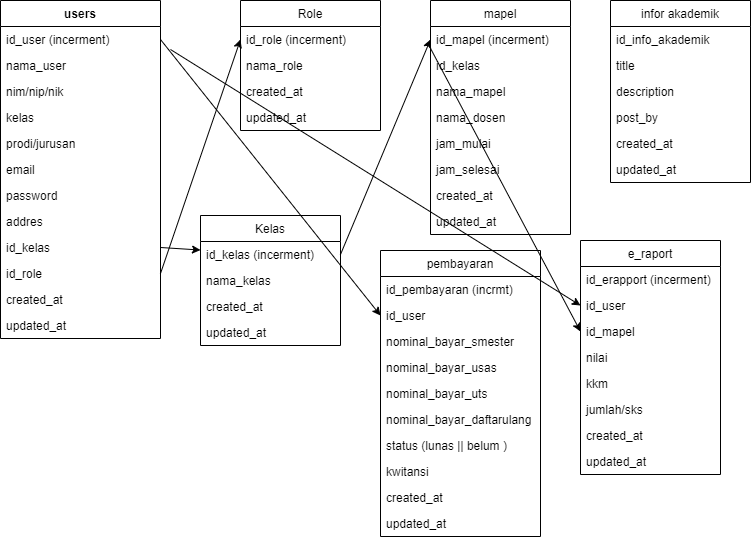

The diagram above was exported from draw.io. Its source (the exported page's mxGraphModel, read from the mxfile embedded in the PNG):
<mxGraphModel dx="868" dy="482" grid="1" gridSize="10" guides="1" tooltips="1" connect="1" arrows="1" fold="1" page="1" pageScale="1" pageWidth="1100" pageHeight="850" background="#ffffff" math="0" shadow="0">
  <root>
    <mxCell id="0" />
    <mxCell id="1" parent="0" />
    <mxCell id="6V622wFq_X3HifbnI0Es-22" value="" style="endArrow=classic;html=1;exitX=1;exitY=0.5;exitDx=0;exitDy=0;entryX=0;entryY=0.5;entryDx=0;entryDy=0;" edge="1" parent="1" source="6V622wFq_X3HifbnI0Es-13" target="6V622wFq_X3HifbnI0Es-15">
      <mxGeometry width="50" height="50" relative="1" as="geometry">
        <mxPoint x="420" y="280" as="sourcePoint" />
        <mxPoint x="470" y="230" as="targetPoint" />
      </mxGeometry>
    </mxCell>
    <mxCell id="6V622wFq_X3HifbnI0Es-1" value="users&#10;" style="swimlane;fontStyle=1;align=center;verticalAlign=top;childLayout=stackLayout;horizontal=1;startSize=26;horizontalStack=0;resizeParent=1;resizeParentMax=0;resizeLast=0;collapsible=1;marginBottom=0;" vertex="1" parent="1">
      <mxGeometry x="100" y="80" width="160" height="338" as="geometry" />
    </mxCell>
    <mxCell id="6V622wFq_X3HifbnI0Es-2" value="id_user (incerment)" style="text;strokeColor=none;fillColor=none;align=left;verticalAlign=top;spacingLeft=4;spacingRight=4;overflow=hidden;rotatable=0;points=[[0,0.5],[1,0.5]];portConstraint=eastwest;" vertex="1" parent="6V622wFq_X3HifbnI0Es-1">
      <mxGeometry y="26" width="160" height="26" as="geometry" />
    </mxCell>
    <mxCell id="6V622wFq_X3HifbnI0Es-4" value="nama_user" style="text;strokeColor=none;fillColor=none;align=left;verticalAlign=top;spacingLeft=4;spacingRight=4;overflow=hidden;rotatable=0;points=[[0,0.5],[1,0.5]];portConstraint=eastwest;" vertex="1" parent="6V622wFq_X3HifbnI0Es-1">
      <mxGeometry y="52" width="160" height="26" as="geometry" />
    </mxCell>
    <mxCell id="6V622wFq_X3HifbnI0Es-5" value="nim/nip/nik" style="text;strokeColor=none;fillColor=none;align=left;verticalAlign=top;spacingLeft=4;spacingRight=4;overflow=hidden;rotatable=0;points=[[0,0.5],[1,0.5]];portConstraint=eastwest;" vertex="1" parent="6V622wFq_X3HifbnI0Es-1">
      <mxGeometry y="78" width="160" height="26" as="geometry" />
    </mxCell>
    <mxCell id="6V622wFq_X3HifbnI0Es-7" value="kelas" style="text;strokeColor=none;fillColor=none;align=left;verticalAlign=top;spacingLeft=4;spacingRight=4;overflow=hidden;rotatable=0;points=[[0,0.5],[1,0.5]];portConstraint=eastwest;" vertex="1" parent="6V622wFq_X3HifbnI0Es-1">
      <mxGeometry y="104" width="160" height="26" as="geometry" />
    </mxCell>
    <mxCell id="6V622wFq_X3HifbnI0Es-8" value="prodi/jurusan" style="text;strokeColor=none;fillColor=none;align=left;verticalAlign=top;spacingLeft=4;spacingRight=4;overflow=hidden;rotatable=0;points=[[0,0.5],[1,0.5]];portConstraint=eastwest;" vertex="1" parent="6V622wFq_X3HifbnI0Es-1">
      <mxGeometry y="130" width="160" height="26" as="geometry" />
    </mxCell>
    <mxCell id="6V622wFq_X3HifbnI0Es-9" value="email" style="text;strokeColor=none;fillColor=none;align=left;verticalAlign=top;spacingLeft=4;spacingRight=4;overflow=hidden;rotatable=0;points=[[0,0.5],[1,0.5]];portConstraint=eastwest;" vertex="1" parent="6V622wFq_X3HifbnI0Es-1">
      <mxGeometry y="156" width="160" height="26" as="geometry" />
    </mxCell>
    <mxCell id="6V622wFq_X3HifbnI0Es-10" value="password" style="text;strokeColor=none;fillColor=none;align=left;verticalAlign=top;spacingLeft=4;spacingRight=4;overflow=hidden;rotatable=0;points=[[0,0.5],[1,0.5]];portConstraint=eastwest;" vertex="1" parent="6V622wFq_X3HifbnI0Es-1">
      <mxGeometry y="182" width="160" height="26" as="geometry" />
    </mxCell>
    <mxCell id="6V622wFq_X3HifbnI0Es-11" value="addres" style="text;strokeColor=none;fillColor=none;align=left;verticalAlign=top;spacingLeft=4;spacingRight=4;overflow=hidden;rotatable=0;points=[[0,0.5],[1,0.5]];portConstraint=eastwest;" vertex="1" parent="6V622wFq_X3HifbnI0Es-1">
      <mxGeometry y="208" width="160" height="26" as="geometry" />
    </mxCell>
    <mxCell id="6V622wFq_X3HifbnI0Es-12" value="id_kelas" style="text;strokeColor=none;fillColor=none;align=left;verticalAlign=top;spacingLeft=4;spacingRight=4;overflow=hidden;rotatable=0;points=[[0,0.5],[1,0.5]];portConstraint=eastwest;" vertex="1" parent="6V622wFq_X3HifbnI0Es-1">
      <mxGeometry y="234" width="160" height="26" as="geometry" />
    </mxCell>
    <mxCell id="6V622wFq_X3HifbnI0Es-13" value="id_role" style="text;strokeColor=none;fillColor=none;align=left;verticalAlign=top;spacingLeft=4;spacingRight=4;overflow=hidden;rotatable=0;points=[[0,0.5],[1,0.5]];portConstraint=eastwest;" vertex="1" parent="6V622wFq_X3HifbnI0Es-1">
      <mxGeometry y="260" width="160" height="26" as="geometry" />
    </mxCell>
    <mxCell id="6V622wFq_X3HifbnI0Es-19" value="created_at" style="text;strokeColor=none;fillColor=none;align=left;verticalAlign=top;spacingLeft=4;spacingRight=4;overflow=hidden;rotatable=0;points=[[0,0.5],[1,0.5]];portConstraint=eastwest;" vertex="1" parent="6V622wFq_X3HifbnI0Es-1">
      <mxGeometry y="286" width="160" height="26" as="geometry" />
    </mxCell>
    <mxCell id="6V622wFq_X3HifbnI0Es-20" value="updated_at" style="text;strokeColor=none;fillColor=none;align=left;verticalAlign=top;spacingLeft=4;spacingRight=4;overflow=hidden;rotatable=0;points=[[0,0.5],[1,0.5]];portConstraint=eastwest;" vertex="1" parent="6V622wFq_X3HifbnI0Es-1">
      <mxGeometry y="312" width="160" height="26" as="geometry" />
    </mxCell>
    <mxCell id="6V622wFq_X3HifbnI0Es-28" value="" style="endArrow=classic;html=1;exitX=1;exitY=0.5;exitDx=0;exitDy=0;" edge="1" parent="1" source="6V622wFq_X3HifbnI0Es-12" target="6V622wFq_X3HifbnI0Es-24">
      <mxGeometry width="50" height="50" relative="1" as="geometry">
        <mxPoint x="420" y="280" as="sourcePoint" />
        <mxPoint x="470" y="230" as="targetPoint" />
      </mxGeometry>
    </mxCell>
    <mxCell id="6V622wFq_X3HifbnI0Es-39" value="" style="endArrow=classic;html=1;entryX=0;entryY=0.5;entryDx=0;entryDy=0;exitX=1;exitY=0.5;exitDx=0;exitDy=0;" edge="1" parent="1" source="6V622wFq_X3HifbnI0Es-24" target="6V622wFq_X3HifbnI0Es-30">
      <mxGeometry width="50" height="50" relative="1" as="geometry">
        <mxPoint x="420" y="280" as="sourcePoint" />
        <mxPoint x="470" y="230" as="targetPoint" />
      </mxGeometry>
    </mxCell>
    <mxCell id="6V622wFq_X3HifbnI0Es-45" value="" style="endArrow=classic;html=1;exitX=1;exitY=0.5;exitDx=0;exitDy=0;entryX=0;entryY=0.5;entryDx=0;entryDy=0;" edge="1" parent="1" source="6V622wFq_X3HifbnI0Es-2" target="6V622wFq_X3HifbnI0Es-44">
      <mxGeometry width="50" height="50" relative="1" as="geometry">
        <mxPoint x="270" y="363" as="sourcePoint" />
        <mxPoint x="350" y="129" as="targetPoint" />
      </mxGeometry>
    </mxCell>
    <mxCell id="6V622wFq_X3HifbnI0Es-23" value="Kelas" style="swimlane;fontStyle=0;childLayout=stackLayout;horizontal=1;startSize=26;fillColor=none;horizontalStack=0;resizeParent=1;resizeParentMax=0;resizeLast=0;collapsible=1;marginBottom=0;" vertex="1" parent="1">
      <mxGeometry x="300" y="295" width="140" height="130" as="geometry" />
    </mxCell>
    <mxCell id="6V622wFq_X3HifbnI0Es-24" value="id_kelas (incerment)" style="text;strokeColor=none;fillColor=none;align=left;verticalAlign=top;spacingLeft=4;spacingRight=4;overflow=hidden;rotatable=0;points=[[0,0.5],[1,0.5]];portConstraint=eastwest;" vertex="1" parent="6V622wFq_X3HifbnI0Es-23">
      <mxGeometry y="26" width="140" height="26" as="geometry" />
    </mxCell>
    <mxCell id="6V622wFq_X3HifbnI0Es-25" value="nama_kelas" style="text;strokeColor=none;fillColor=none;align=left;verticalAlign=top;spacingLeft=4;spacingRight=4;overflow=hidden;rotatable=0;points=[[0,0.5],[1,0.5]];portConstraint=eastwest;" vertex="1" parent="6V622wFq_X3HifbnI0Es-23">
      <mxGeometry y="52" width="140" height="26" as="geometry" />
    </mxCell>
    <mxCell id="6V622wFq_X3HifbnI0Es-26" value="created_at" style="text;strokeColor=none;fillColor=none;align=left;verticalAlign=top;spacingLeft=4;spacingRight=4;overflow=hidden;rotatable=0;points=[[0,0.5],[1,0.5]];portConstraint=eastwest;" vertex="1" parent="6V622wFq_X3HifbnI0Es-23">
      <mxGeometry y="78" width="140" height="26" as="geometry" />
    </mxCell>
    <mxCell id="6V622wFq_X3HifbnI0Es-27" value="updated_at" style="text;strokeColor=none;fillColor=none;align=left;verticalAlign=top;spacingLeft=4;spacingRight=4;overflow=hidden;rotatable=0;points=[[0,0.5],[1,0.5]];portConstraint=eastwest;" vertex="1" parent="6V622wFq_X3HifbnI0Es-23">
      <mxGeometry y="104" width="140" height="26" as="geometry" />
    </mxCell>
    <mxCell id="6V622wFq_X3HifbnI0Es-14" value="Role" style="swimlane;fontStyle=0;childLayout=stackLayout;horizontal=1;startSize=26;fillColor=none;horizontalStack=0;resizeParent=1;resizeParentMax=0;resizeLast=0;collapsible=1;marginBottom=0;" vertex="1" parent="1">
      <mxGeometry x="340" y="80" width="140" height="130" as="geometry" />
    </mxCell>
    <mxCell id="6V622wFq_X3HifbnI0Es-15" value="id_role (incerment)" style="text;strokeColor=none;fillColor=none;align=left;verticalAlign=top;spacingLeft=4;spacingRight=4;overflow=hidden;rotatable=0;points=[[0,0.5],[1,0.5]];portConstraint=eastwest;" vertex="1" parent="6V622wFq_X3HifbnI0Es-14">
      <mxGeometry y="26" width="140" height="26" as="geometry" />
    </mxCell>
    <mxCell id="6V622wFq_X3HifbnI0Es-16" value="nama_role" style="text;strokeColor=none;fillColor=none;align=left;verticalAlign=top;spacingLeft=4;spacingRight=4;overflow=hidden;rotatable=0;points=[[0,0.5],[1,0.5]];portConstraint=eastwest;" vertex="1" parent="6V622wFq_X3HifbnI0Es-14">
      <mxGeometry y="52" width="140" height="26" as="geometry" />
    </mxCell>
    <mxCell id="6V622wFq_X3HifbnI0Es-17" value="created_at" style="text;strokeColor=none;fillColor=none;align=left;verticalAlign=top;spacingLeft=4;spacingRight=4;overflow=hidden;rotatable=0;points=[[0,0.5],[1,0.5]];portConstraint=eastwest;" vertex="1" parent="6V622wFq_X3HifbnI0Es-14">
      <mxGeometry y="78" width="140" height="26" as="geometry" />
    </mxCell>
    <mxCell id="6V622wFq_X3HifbnI0Es-18" value="updated_at" style="text;strokeColor=none;fillColor=none;align=left;verticalAlign=top;spacingLeft=4;spacingRight=4;overflow=hidden;rotatable=0;points=[[0,0.5],[1,0.5]];portConstraint=eastwest;" vertex="1" parent="6V622wFq_X3HifbnI0Es-14">
      <mxGeometry y="104" width="140" height="26" as="geometry" />
    </mxCell>
    <mxCell id="6V622wFq_X3HifbnI0Es-71" value="" style="endArrow=classic;html=1;exitX=1;exitY=0.5;exitDx=0;exitDy=0;entryX=0;entryY=0.5;entryDx=0;entryDy=0;" edge="1" parent="1" target="6V622wFq_X3HifbnI0Es-64">
      <mxGeometry width="50" height="50" relative="1" as="geometry">
        <mxPoint x="270" y="129" as="sourcePoint" />
        <mxPoint x="570" y="405" as="targetPoint" />
      </mxGeometry>
    </mxCell>
    <mxCell id="6V622wFq_X3HifbnI0Es-72" value="" style="endArrow=classic;html=1;entryX=0;entryY=0.5;entryDx=0;entryDy=0;exitX=-0.007;exitY=0.769;exitDx=0;exitDy=0;exitPerimeter=0;" edge="1" parent="1" source="6V622wFq_X3HifbnI0Es-30" target="6V622wFq_X3HifbnI0Es-65">
      <mxGeometry width="50" height="50" relative="1" as="geometry">
        <mxPoint x="540" y="90" as="sourcePoint" />
        <mxPoint x="570" y="129" as="targetPoint" />
      </mxGeometry>
    </mxCell>
    <mxCell id="6V622wFq_X3HifbnI0Es-40" value="pembayaran" style="swimlane;fontStyle=0;childLayout=stackLayout;horizontal=1;startSize=26;fillColor=none;horizontalStack=0;resizeParent=1;resizeParentMax=0;resizeLast=0;collapsible=1;marginBottom=0;" vertex="1" parent="1">
      <mxGeometry x="480" y="330" width="160" height="286" as="geometry" />
    </mxCell>
    <mxCell id="6V622wFq_X3HifbnI0Es-41" value="id_pembayaran (incrmt)" style="text;strokeColor=none;fillColor=none;align=left;verticalAlign=top;spacingLeft=4;spacingRight=4;overflow=hidden;rotatable=0;points=[[0,0.5],[1,0.5]];portConstraint=eastwest;" vertex="1" parent="6V622wFq_X3HifbnI0Es-40">
      <mxGeometry y="26" width="160" height="26" as="geometry" />
    </mxCell>
    <mxCell id="6V622wFq_X3HifbnI0Es-44" value="id_user" style="text;strokeColor=none;fillColor=none;align=left;verticalAlign=top;spacingLeft=4;spacingRight=4;overflow=hidden;rotatable=0;points=[[0,0.5],[1,0.5]];portConstraint=eastwest;" vertex="1" parent="6V622wFq_X3HifbnI0Es-40">
      <mxGeometry y="52" width="160" height="26" as="geometry" />
    </mxCell>
    <mxCell id="6V622wFq_X3HifbnI0Es-43" value="nominal_bayar_smester" style="text;strokeColor=none;fillColor=none;align=left;verticalAlign=top;spacingLeft=4;spacingRight=4;overflow=hidden;rotatable=0;points=[[0,0.5],[1,0.5]];portConstraint=eastwest;" vertex="1" parent="6V622wFq_X3HifbnI0Es-40">
      <mxGeometry y="78" width="160" height="26" as="geometry" />
    </mxCell>
    <mxCell id="6V622wFq_X3HifbnI0Es-54" value="nominal_bayar_usas" style="text;strokeColor=none;fillColor=none;align=left;verticalAlign=top;spacingLeft=4;spacingRight=4;overflow=hidden;rotatable=0;points=[[0,0.5],[1,0.5]];portConstraint=eastwest;" vertex="1" parent="6V622wFq_X3HifbnI0Es-40">
      <mxGeometry y="104" width="160" height="26" as="geometry" />
    </mxCell>
    <mxCell id="6V622wFq_X3HifbnI0Es-55" value="nominal_bayar_uts" style="text;strokeColor=none;fillColor=none;align=left;verticalAlign=top;spacingLeft=4;spacingRight=4;overflow=hidden;rotatable=0;points=[[0,0.5],[1,0.5]];portConstraint=eastwest;" vertex="1" parent="6V622wFq_X3HifbnI0Es-40">
      <mxGeometry y="130" width="160" height="26" as="geometry" />
    </mxCell>
    <mxCell id="6V622wFq_X3HifbnI0Es-56" value="nominal_bayar_daftarulang" style="text;strokeColor=none;fillColor=none;align=left;verticalAlign=top;spacingLeft=4;spacingRight=4;overflow=hidden;rotatable=0;points=[[0,0.5],[1,0.5]];portConstraint=eastwest;" vertex="1" parent="6V622wFq_X3HifbnI0Es-40">
      <mxGeometry y="156" width="160" height="26" as="geometry" />
    </mxCell>
    <mxCell id="6V622wFq_X3HifbnI0Es-58" value="status (lunas || belum )" style="text;strokeColor=none;fillColor=none;align=left;verticalAlign=top;spacingLeft=4;spacingRight=4;overflow=hidden;rotatable=0;points=[[0,0.5],[1,0.5]];portConstraint=eastwest;" vertex="1" parent="6V622wFq_X3HifbnI0Es-40">
      <mxGeometry y="182" width="160" height="26" as="geometry" />
    </mxCell>
    <mxCell id="6V622wFq_X3HifbnI0Es-59" value="kwitansi" style="text;strokeColor=none;fillColor=none;align=left;verticalAlign=top;spacingLeft=4;spacingRight=4;overflow=hidden;rotatable=0;points=[[0,0.5],[1,0.5]];portConstraint=eastwest;" vertex="1" parent="6V622wFq_X3HifbnI0Es-40">
      <mxGeometry y="208" width="160" height="26" as="geometry" />
    </mxCell>
    <mxCell id="6V622wFq_X3HifbnI0Es-60" value="created_at" style="text;strokeColor=none;fillColor=none;align=left;verticalAlign=top;spacingLeft=4;spacingRight=4;overflow=hidden;rotatable=0;points=[[0,0.5],[1,0.5]];portConstraint=eastwest;" vertex="1" parent="6V622wFq_X3HifbnI0Es-40">
      <mxGeometry y="234" width="160" height="26" as="geometry" />
    </mxCell>
    <mxCell id="6V622wFq_X3HifbnI0Es-61" value="updated_at" style="text;strokeColor=none;fillColor=none;align=left;verticalAlign=top;spacingLeft=4;spacingRight=4;overflow=hidden;rotatable=0;points=[[0,0.5],[1,0.5]];portConstraint=eastwest;" vertex="1" parent="6V622wFq_X3HifbnI0Es-40">
      <mxGeometry y="260" width="160" height="26" as="geometry" />
    </mxCell>
    <mxCell id="6V622wFq_X3HifbnI0Es-29" value="mapel" style="swimlane;fontStyle=0;childLayout=stackLayout;horizontal=1;startSize=26;fillColor=none;horizontalStack=0;resizeParent=1;resizeParentMax=0;resizeLast=0;collapsible=1;marginBottom=0;" vertex="1" parent="1">
      <mxGeometry x="530" y="80" width="140" height="234" as="geometry" />
    </mxCell>
    <mxCell id="6V622wFq_X3HifbnI0Es-30" value="id_mapel (incerment)" style="text;strokeColor=none;fillColor=none;align=left;verticalAlign=top;spacingLeft=4;spacingRight=4;overflow=hidden;rotatable=0;points=[[0,0.5],[1,0.5]];portConstraint=eastwest;" vertex="1" parent="6V622wFq_X3HifbnI0Es-29">
      <mxGeometry y="26" width="140" height="26" as="geometry" />
    </mxCell>
    <mxCell id="6V622wFq_X3HifbnI0Es-31" value="id_kelas" style="text;strokeColor=none;fillColor=none;align=left;verticalAlign=top;spacingLeft=4;spacingRight=4;overflow=hidden;rotatable=0;points=[[0,0.5],[1,0.5]];portConstraint=eastwest;" vertex="1" parent="6V622wFq_X3HifbnI0Es-29">
      <mxGeometry y="52" width="140" height="26" as="geometry" />
    </mxCell>
    <mxCell id="6V622wFq_X3HifbnI0Es-32" value="nama_mapel" style="text;strokeColor=none;fillColor=none;align=left;verticalAlign=top;spacingLeft=4;spacingRight=4;overflow=hidden;rotatable=0;points=[[0,0.5],[1,0.5]];portConstraint=eastwest;" vertex="1" parent="6V622wFq_X3HifbnI0Es-29">
      <mxGeometry y="78" width="140" height="26" as="geometry" />
    </mxCell>
    <mxCell id="6V622wFq_X3HifbnI0Es-33" value="nama_dosen" style="text;strokeColor=none;fillColor=none;align=left;verticalAlign=top;spacingLeft=4;spacingRight=4;overflow=hidden;rotatable=0;points=[[0,0.5],[1,0.5]];portConstraint=eastwest;" vertex="1" parent="6V622wFq_X3HifbnI0Es-29">
      <mxGeometry y="104" width="140" height="26" as="geometry" />
    </mxCell>
    <mxCell id="6V622wFq_X3HifbnI0Es-34" value="jam_mulai" style="text;strokeColor=none;fillColor=none;align=left;verticalAlign=top;spacingLeft=4;spacingRight=4;overflow=hidden;rotatable=0;points=[[0,0.5],[1,0.5]];portConstraint=eastwest;" vertex="1" parent="6V622wFq_X3HifbnI0Es-29">
      <mxGeometry y="130" width="140" height="26" as="geometry" />
    </mxCell>
    <mxCell id="6V622wFq_X3HifbnI0Es-35" value="jam_selesai" style="text;strokeColor=none;fillColor=none;align=left;verticalAlign=top;spacingLeft=4;spacingRight=4;overflow=hidden;rotatable=0;points=[[0,0.5],[1,0.5]];portConstraint=eastwest;" vertex="1" parent="6V622wFq_X3HifbnI0Es-29">
      <mxGeometry y="156" width="140" height="26" as="geometry" />
    </mxCell>
    <mxCell id="6V622wFq_X3HifbnI0Es-37" value="created_at" style="text;strokeColor=none;fillColor=none;align=left;verticalAlign=top;spacingLeft=4;spacingRight=4;overflow=hidden;rotatable=0;points=[[0,0.5],[1,0.5]];portConstraint=eastwest;" vertex="1" parent="6V622wFq_X3HifbnI0Es-29">
      <mxGeometry y="182" width="140" height="26" as="geometry" />
    </mxCell>
    <mxCell id="6V622wFq_X3HifbnI0Es-38" value="updated_at" style="text;strokeColor=none;fillColor=none;align=left;verticalAlign=top;spacingLeft=4;spacingRight=4;overflow=hidden;rotatable=0;points=[[0,0.5],[1,0.5]];portConstraint=eastwest;" vertex="1" parent="6V622wFq_X3HifbnI0Es-29">
      <mxGeometry y="208" width="140" height="26" as="geometry" />
    </mxCell>
    <mxCell id="6V622wFq_X3HifbnI0Es-62" value="e_raport" style="swimlane;fontStyle=0;childLayout=stackLayout;horizontal=1;startSize=26;fillColor=none;horizontalStack=0;resizeParent=1;resizeParentMax=0;resizeLast=0;collapsible=1;marginBottom=0;" vertex="1" parent="1">
      <mxGeometry x="680" y="320" width="140" height="234" as="geometry" />
    </mxCell>
    <mxCell id="6V622wFq_X3HifbnI0Es-63" value="id_erapport (incerment)" style="text;strokeColor=none;fillColor=none;align=left;verticalAlign=top;spacingLeft=4;spacingRight=4;overflow=hidden;rotatable=0;points=[[0,0.5],[1,0.5]];portConstraint=eastwest;" vertex="1" parent="6V622wFq_X3HifbnI0Es-62">
      <mxGeometry y="26" width="140" height="26" as="geometry" />
    </mxCell>
    <mxCell id="6V622wFq_X3HifbnI0Es-64" value="id_user" style="text;strokeColor=none;fillColor=none;align=left;verticalAlign=top;spacingLeft=4;spacingRight=4;overflow=hidden;rotatable=0;points=[[0,0.5],[1,0.5]];portConstraint=eastwest;" vertex="1" parent="6V622wFq_X3HifbnI0Es-62">
      <mxGeometry y="52" width="140" height="26" as="geometry" />
    </mxCell>
    <mxCell id="6V622wFq_X3HifbnI0Es-65" value="id_mapel" style="text;strokeColor=none;fillColor=none;align=left;verticalAlign=top;spacingLeft=4;spacingRight=4;overflow=hidden;rotatable=0;points=[[0,0.5],[1,0.5]];portConstraint=eastwest;" vertex="1" parent="6V622wFq_X3HifbnI0Es-62">
      <mxGeometry y="78" width="140" height="26" as="geometry" />
    </mxCell>
    <mxCell id="6V622wFq_X3HifbnI0Es-66" value="nilai" style="text;strokeColor=none;fillColor=none;align=left;verticalAlign=top;spacingLeft=4;spacingRight=4;overflow=hidden;rotatable=0;points=[[0,0.5],[1,0.5]];portConstraint=eastwest;" vertex="1" parent="6V622wFq_X3HifbnI0Es-62">
      <mxGeometry y="104" width="140" height="26" as="geometry" />
    </mxCell>
    <mxCell id="6V622wFq_X3HifbnI0Es-67" value="kkm" style="text;strokeColor=none;fillColor=none;align=left;verticalAlign=top;spacingLeft=4;spacingRight=4;overflow=hidden;rotatable=0;points=[[0,0.5],[1,0.5]];portConstraint=eastwest;" vertex="1" parent="6V622wFq_X3HifbnI0Es-62">
      <mxGeometry y="130" width="140" height="26" as="geometry" />
    </mxCell>
    <mxCell id="6V622wFq_X3HifbnI0Es-68" value="jumlah/sks" style="text;strokeColor=none;fillColor=none;align=left;verticalAlign=top;spacingLeft=4;spacingRight=4;overflow=hidden;rotatable=0;points=[[0,0.5],[1,0.5]];portConstraint=eastwest;" vertex="1" parent="6V622wFq_X3HifbnI0Es-62">
      <mxGeometry y="156" width="140" height="26" as="geometry" />
    </mxCell>
    <mxCell id="6V622wFq_X3HifbnI0Es-69" value="created_at" style="text;strokeColor=none;fillColor=none;align=left;verticalAlign=top;spacingLeft=4;spacingRight=4;overflow=hidden;rotatable=0;points=[[0,0.5],[1,0.5]];portConstraint=eastwest;" vertex="1" parent="6V622wFq_X3HifbnI0Es-62">
      <mxGeometry y="182" width="140" height="26" as="geometry" />
    </mxCell>
    <mxCell id="6V622wFq_X3HifbnI0Es-70" value="updated_at" style="text;strokeColor=none;fillColor=none;align=left;verticalAlign=top;spacingLeft=4;spacingRight=4;overflow=hidden;rotatable=0;points=[[0,0.5],[1,0.5]];portConstraint=eastwest;" vertex="1" parent="6V622wFq_X3HifbnI0Es-62">
      <mxGeometry y="208" width="140" height="26" as="geometry" />
    </mxCell>
    <mxCell id="6V622wFq_X3HifbnI0Es-46" value="infor akademik" style="swimlane;fontStyle=0;childLayout=stackLayout;horizontal=1;startSize=26;fillColor=none;horizontalStack=0;resizeParent=1;resizeParentMax=0;resizeLast=0;collapsible=1;marginBottom=0;" vertex="1" parent="1">
      <mxGeometry x="710" y="80" width="140" height="182" as="geometry" />
    </mxCell>
    <mxCell id="6V622wFq_X3HifbnI0Es-47" value="id_info_akademik" style="text;strokeColor=none;fillColor=none;align=left;verticalAlign=top;spacingLeft=4;spacingRight=4;overflow=hidden;rotatable=0;points=[[0,0.5],[1,0.5]];portConstraint=eastwest;" vertex="1" parent="6V622wFq_X3HifbnI0Es-46">
      <mxGeometry y="26" width="140" height="26" as="geometry" />
    </mxCell>
    <mxCell id="6V622wFq_X3HifbnI0Es-48" value="title" style="text;strokeColor=none;fillColor=none;align=left;verticalAlign=top;spacingLeft=4;spacingRight=4;overflow=hidden;rotatable=0;points=[[0,0.5],[1,0.5]];portConstraint=eastwest;" vertex="1" parent="6V622wFq_X3HifbnI0Es-46">
      <mxGeometry y="52" width="140" height="26" as="geometry" />
    </mxCell>
    <mxCell id="6V622wFq_X3HifbnI0Es-49" value="description" style="text;strokeColor=none;fillColor=none;align=left;verticalAlign=top;spacingLeft=4;spacingRight=4;overflow=hidden;rotatable=0;points=[[0,0.5],[1,0.5]];portConstraint=eastwest;" vertex="1" parent="6V622wFq_X3HifbnI0Es-46">
      <mxGeometry y="78" width="140" height="26" as="geometry" />
    </mxCell>
    <mxCell id="6V622wFq_X3HifbnI0Es-51" value="post_by" style="text;strokeColor=none;fillColor=none;align=left;verticalAlign=top;spacingLeft=4;spacingRight=4;overflow=hidden;rotatable=0;points=[[0,0.5],[1,0.5]];portConstraint=eastwest;" vertex="1" parent="6V622wFq_X3HifbnI0Es-46">
      <mxGeometry y="104" width="140" height="26" as="geometry" />
    </mxCell>
    <mxCell id="6V622wFq_X3HifbnI0Es-52" value="created_at" style="text;strokeColor=none;fillColor=none;align=left;verticalAlign=top;spacingLeft=4;spacingRight=4;overflow=hidden;rotatable=0;points=[[0,0.5],[1,0.5]];portConstraint=eastwest;" vertex="1" parent="6V622wFq_X3HifbnI0Es-46">
      <mxGeometry y="130" width="140" height="26" as="geometry" />
    </mxCell>
    <mxCell id="6V622wFq_X3HifbnI0Es-53" value="updated_at" style="text;strokeColor=none;fillColor=none;align=left;verticalAlign=top;spacingLeft=4;spacingRight=4;overflow=hidden;rotatable=0;points=[[0,0.5],[1,0.5]];portConstraint=eastwest;" vertex="1" parent="6V622wFq_X3HifbnI0Es-46">
      <mxGeometry y="156" width="140" height="26" as="geometry" />
    </mxCell>
  </root>
</mxGraphModel>